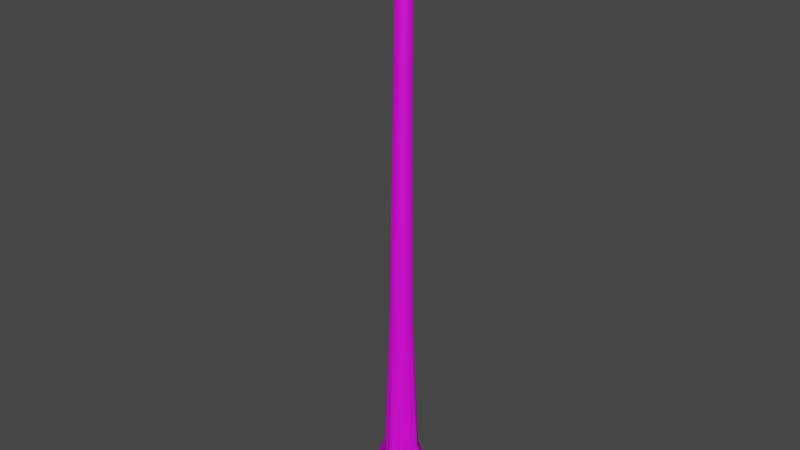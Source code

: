 # Source: Trunk.blend  (saved by Blender 3.4.6; exported with 4.5.12 LTS)
import bpy
from mathutils import Matrix  # noqa: F401  (used for matrix-valued properties, if any)

bpy.ops.wm.read_factory_settings(use_empty=True)
scene = bpy.context.scene
scene.name = 'Scene'

# ---- collections
col_collection = bpy.data.collections.new('Collection'); scene.collection.children.link(col_collection)

# ---- images (referenced by path relative to the original .blend; pixels are not part of the script)
import os
ASSET_DIR = os.environ.get("B2B_ASSET_DIR", "")  # directory of the original .blend (textures are referenced by path, not embedded)
HERE = os.path.dirname(os.path.abspath(__file__))  # packed textures are extracted next to this script under _unpacked/

def load_image(name, relpath, width, height, colorspace="sRGB"):
    """Load a texture the original file referenced (path relative to the .blend, or extracted next to this script)."""
    p = next((c for c in (os.path.join(HERE, relpath), os.path.join(ASSET_DIR, relpath)) if relpath and os.path.exists(c)), "")
    if p:
        img = bpy.data.images.load(p, check_existing=True)
        img.name = name
    else:  # same state as the original file: an image datablock whose file is absent (Cycles renders it pink)
        img = bpy.data.images.new(name, width, height)
        img.source = "FILE"
        img.filepath = "//" + (relpath or name)
    img.colorspace_settings.name = colorspace
    return img
img_bark_color_bmp = load_image('Bark Color.bmp', 'Textures/Bark Color.bmp', 1024, 1024, 'sRGB')

# ---- materials (node trees are filled in below, after node groups)
mat_material_001 = bpy.data.materials.new('Material.001')
mat_material_001.use_transparent_shadow = False

# ---- material node trees
mat_material_001.use_nodes = True; mat_material_001.node_tree.nodes.clear()
_N = mat_material_001.node_tree.nodes; _L = mat_material_001.node_tree.links
n0 = _N.new('ShaderNodeBsdfPrincipled'); n0.name = 'Principled BSDF'; n0.location = (10, 300)
n0.distribution = 'GGX'
n0.subsurface_method = 'RANDOM_WALK_SKIN'
n0.inputs[3].default_value = 1.45
n0.inputs[27].default_value = (0.0, 0.0, 0.0, 1.0)
n0.inputs[28].default_value = 1.0
n1 = _N.new('ShaderNodeOutputMaterial'); n1.name = 'Material Output'; n1.location = (300, 300)
n2 = _N.new('ShaderNodeTexImage'); n2.name = 'Image Texture'; n2.location = (-467, 354)
n2.image = img_bark_color_bmp
_L.new(n0.outputs[0], n1.inputs[0])
_L.new(n2.outputs[0], n0.inputs[0])
n1.is_active_output = True

# ---- world
world_world = bpy.data.worlds.new('World'); scene.world = world_world
world_world.use_nodes = True; world_world.node_tree.nodes.clear()
_N = world_world.node_tree.nodes; _L = world_world.node_tree.links
n0 = _N.new('ShaderNodeOutputWorld'); n0.name = 'World Output'; n0.location = (300, 300)
n1 = _N.new('ShaderNodeBackground'); n1.name = 'Background'; n1.location = (10, 300)
n1.inputs[0].default_value = (0.05088, 0.05088, 0.05088, 1.0)
_L.new(n1.outputs[0], n0.inputs[0])
n0.is_active_output = True
world_world.color = (0.05088, 0.05088, 0.05088)
world_world.use_sun_shadow = False
world_world.sun_shadow_jitter_overblur = 0.0

# ---- meshes
me_cylinder = bpy.data.meshes.new('Cylinder')
me_cylinder.from_pydata([(-0.0452, 5.509, -1.0), (1.118e-08, 1.585, 1.0), (0.6588, 5.44, -1.0), (0.3091, 1.554, 1.0), (0.9907, 1.488, -1.0), (0.6064, 1.464, 1.0), (3.308, 4.079, -1.0), (0.8804, 1.318, 1.0), (3.855, 3.63, -1.0), (1.12, 1.12, 1.0), (2.042, 1.335, -1.0), (1.318, 0.8804, 1.0), (5.18, 1.489, -1.0), (1.464, 0.6064, 1.0), (5.385, 0.8122, -1.0), (1.554, 0.3091, 1.0), (5.455, 0.1082, -1.0), (1.585, -9.152e-09, 1.0), (2.424, 0.03687, -1.0), (1.554, -0.3091, 1.0), (5.377, -1.569, -1.0), (1.464, -0.6064, 1.0), (2.316, -1.44, -1.0), (1.318, -0.8804, 1.0), (3.395, -4.072, -1.0), (1.12, -1.12, 1.0), (2.848, -4.52, -1.0), (0.8804, -1.318, 1.0), (1.637, -2.534, -1.0), (0.6064, -1.464, 1.0), (1.136, -5.257, -1.0), (0.3091, -1.554, 1.0), (0.1522, -5.342, -1.0), (1.118e-08, -1.585, 1.0), (-0.963, -4.961, -1.0), (-0.3091, -1.554, 1.0), (-0.517, -2.456, -1.0), (-0.6064, -1.464, 1.0), (-3.168, -4.52, -1.0), (-0.8804, -1.318, 1.0), (-1.629, -1.752, -1.0), (-1.12, -1.12, 1.0), (-5.249, -2.966, -1.0), (-1.318, -0.8804, 1.0), (-5.583, -2.342, -1.0), (-1.464, -0.6064, 1.0), (-2.283, -0.7078, -1.0), (-1.554, -0.3091, 1.0), (-5.249, -0.5753, -1.0), (-1.585, -9.152e-09, 1.0), (-6.197, 1.034, -1.0), (-1.554, 0.3091, 1.0), (-1.118, 0.4757, -1.0), (-1.464, 0.6064, 1.0), (-4.855, 3.412, -1.0), (-1.318, 0.8804, 1.0), (-4.406, 3.959, -1.0), (-1.12, 1.12, 1.0), (-3.859, 4.408, -1.0), (-0.8804, 1.318, 1.0), (-0.6934, 1.292, -1.0), (-0.6064, 1.464, 1.0), (-0.7492, 5.44, -1.0), (-0.3091, 1.554, 1.0), (-3.702e-08, 2.34, -0.3703), (0.4565, 2.295, -0.3703), (0.8954, 2.162, -0.3703), (1.3, 1.945, -0.3703), (1.654, 1.654, -0.3703), (1.945, 1.3, -0.3703), (2.162, 0.8954, -0.3703), (2.295, 0.4565, -0.3703), (2.34, -2.002e-08, -0.3703), (2.295, -0.4565, -0.3703), (2.162, -0.8954, -0.3703), (1.945, -1.3, -0.3703), (1.654, -1.654, -0.3703), (1.3, -1.945, -0.3703), (0.8954, -2.162, -0.3703), (0.4565, -2.295, -0.3703), (-3.702e-08, -2.34, -0.3703), (-0.4565, -2.295, -0.3703), (-0.8954, -2.162, -0.3703), (-1.3, -1.945, -0.3703), (-1.654, -1.654, -0.3703), (-1.945, -1.3, -0.3703), (-2.162, -0.8954, -0.3703), (-2.295, -0.4565, -0.3703), (-2.34, -2.002e-08, -0.3703), (-2.295, 0.4565, -0.3703), (-2.162, 0.8954, -0.3703), (-1.945, 1.3, -0.3703), (-1.654, 1.654, -0.3703), (-1.3, 1.945, -0.3703), (-0.8954, 2.162, -0.3703), (-0.4565, 2.295, -0.3703), (-2.335e-07, 1.422, 2.944), (0.2383, 1.398, 2.945), (0.4674, 1.329, 2.946), (0.6786, 1.217, 2.949), (0.8636, 1.066, 2.953), (1.016, 0.8815, 2.958), (1.128, 0.6714, 2.963), (1.198, 0.4434, 2.969), (1.221, 0.2063, 2.975), (1.198, -0.03074, 2.981), (1.128, -0.2587, 2.986), (1.016, -0.4688, 2.992), (0.8636, -0.653, 2.996), (0.6786, -0.8041, 3.0), (0.4674, -0.9164, 3.003), (0.2383, -0.9855, 3.005), (-2.335e-07, -1.009, 3.005), (-0.2383, -0.9855, 3.005), (-0.4674, -0.9164, 3.003), (-0.6786, -0.8041, 3.0), (-0.8636, -0.653, 2.996), (-1.016, -0.4688, 2.992), (-1.128, -0.2587, 2.986), (-1.198, -0.03074, 2.981), (-1.221, 0.2063, 2.975), (-1.198, 0.4434, 2.969), (-1.128, 0.6714, 2.963), (-1.016, 0.8815, 2.958), (-0.8636, 1.066, 2.953), (-0.6786, 1.217, 2.949), (-0.4674, 1.329, 2.946), (-0.2383, 1.398, 2.945), (-1.753e-07, 1.601, 5.01), (0.1978, 1.581, 5.01), (0.3879, 1.524, 5.01), (0.5632, 1.43, 5.011), (0.7168, 1.304, 5.011), (0.8428, 1.15, 5.011), (0.9365, 0.9752, 5.011), (0.9942, 0.7851, 5.012), (1.014, 0.5873, 5.012), (0.9942, 0.3896, 5.013), (0.9365, 0.1994, 5.013), (0.8428, 0.02416, 5.013), (0.7168, -0.1294, 5.013), (0.5632, -0.2555, 5.014), (0.3879, -0.3492, 5.014), (0.1978, -0.4069, 5.014), (-1.753e-07, -0.4263, 5.014), (-0.1978, -0.4069, 5.014), (-0.3879, -0.3492, 5.014), (-0.5632, -0.2555, 5.014), (-0.7168, -0.1294, 5.013), (-0.8428, 0.02416, 5.013), (-0.9365, 0.1994, 5.013), (-0.9942, 0.3896, 5.013), (-1.014, 0.5873, 5.012), (-0.9942, 0.7851, 5.012), (-0.9365, 0.9752, 5.011), (-0.8428, 1.15, 5.011), (-0.7168, 1.304, 5.011), (-0.5632, 1.43, 5.011), (-0.3879, 1.524, 5.01), (-0.1978, 1.581, 5.01)], [], [(64, 1, 3, 65), (65, 3, 5, 66), (66, 5, 7, 67), (67, 7, 9, 68), (68, 9, 11, 69), (69, 11, 13, 70), (70, 13, 15, 71), (71, 15, 17, 72), (72, 17, 19, 73), (73, 19, 21, 74), (74, 21, 23, 75), (75, 23, 25, 76), (76, 25, 27, 77), (77, 27, 29, 78), (78, 29, 31, 79), (79, 31, 33, 80), (80, 33, 35, 81), (81, 35, 37, 82), (82, 37, 39, 83), (83, 39, 41, 84), (84, 41, 43, 85), (85, 43, 45, 86), (86, 45, 47, 87), (87, 47, 49, 88), (88, 49, 51, 89), (89, 51, 53, 90), (90, 53, 55, 91), (91, 55, 57, 92), (92, 57, 59, 93), (93, 59, 61, 94), (33, 31, 111, 112), (94, 61, 63, 95), (95, 63, 1, 64), (0, 2, 4, 6, 8, 10, 12, 14, 16, 18, 20, 22, 24, 26, 28, 30, 32, 34, 36, 38, 40, 42, 44, 46, 48, 50, 52, 54, 56, 58, 60, 62), (62, 95, 64, 0), (60, 94, 95, 62), (58, 93, 94, 60), (56, 92, 93, 58), (54, 91, 92, 56), (52, 90, 91, 54), (50, 89, 90, 52), (48, 88, 89, 50), (46, 87, 88, 48), (44, 86, 87, 46), (42, 85, 86, 44), (40, 84, 85, 42), (38, 83, 84, 40), (36, 82, 83, 38), (34, 81, 82, 36), (32, 80, 81, 34), (30, 79, 80, 32), (28, 78, 79, 30), (26, 77, 78, 28), (24, 76, 77, 26), (22, 75, 76, 24), (20, 74, 75, 22), (18, 73, 74, 20), (16, 72, 73, 18), (14, 71, 72, 16), (12, 70, 71, 14), (10, 69, 70, 12), (8, 68, 69, 10), (6, 67, 68, 8), (4, 66, 67, 6), (2, 65, 66, 4), (0, 64, 65, 2), (118, 117, 149, 150), (51, 49, 120, 121), (7, 5, 98, 99), (25, 23, 107, 108), (43, 41, 116, 117), (61, 59, 125, 126), (17, 15, 103, 104), (35, 33, 112, 113), (53, 51, 121, 122), (9, 7, 99, 100), (27, 25, 108, 109), (45, 43, 117, 118), (63, 61, 126, 127), (19, 17, 104, 105), (37, 35, 113, 114), (55, 53, 122, 123), (11, 9, 100, 101), (29, 27, 109, 110), (47, 45, 118, 119), (3, 1, 96, 97), (1, 63, 127, 96), (21, 19, 105, 106), (39, 37, 114, 115), (57, 55, 123, 124), (13, 11, 101, 102), (31, 29, 110, 111), (49, 47, 119, 120), (5, 3, 97, 98), (23, 21, 106, 107), (41, 39, 115, 116), (59, 57, 124, 125), (15, 13, 102, 103), (129, 128, 159, 158, 157, 156, 155, 154, 153, 152, 151, 150, 149, 148, 147, 146, 145, 144, 143, 142, 141, 140, 139, 138, 137, 136, 135, 134, 133, 132, 131, 130), (105, 104, 136, 137), (119, 118, 150, 151), (106, 105, 137, 138), (120, 119, 151, 152), (107, 106, 138, 139), (121, 120, 152, 153), (108, 107, 139, 140), (122, 121, 153, 154), (109, 108, 140, 141), (123, 122, 154, 155), (110, 109, 141, 142), (97, 96, 128, 129), (124, 123, 155, 156), (111, 110, 142, 143), (98, 97, 129, 130), (125, 124, 156, 157), (112, 111, 143, 144), (99, 98, 130, 131), (126, 125, 157, 158), (113, 112, 144, 145), (100, 99, 131, 132), (127, 126, 158, 159), (114, 113, 145, 146), (101, 100, 132, 133), (96, 127, 159, 128), (115, 114, 146, 147), (102, 101, 133, 134), (116, 115, 147, 148), (103, 102, 134, 135), (117, 116, 148, 149), (104, 103, 135, 136)])
me_cylinder.polygons.foreach_set('use_smooth', [True] * 130)
_uv = me_cylinder.uv_layers.new(name='UVMap')
_uv.uv.foreach_set('vector', [1.0, 0.6574, 1.0, 1.0, 0.9688, 1.0, 0.9688, 0.6574, 0.9688, 0.6574, 0.9688, 1.0, 0.9375, 1.0, 0.9375, 0.6574, 0.9375, 0.6574, 0.9375, 1.0, 0.9062, 1.0, 0.9062, 0.6574, 0.9062, 0.6574, 0.9062, 1.0, 0.875, 1.0, 0.875, 0.6574, 0.875, 0.6574, 0.875, 1.0, 0.8438, 1.0, 0.8438, 0.6574, 0.8438, 0.6574, 0.8438, 1.0, 0.8125, 1.0, 0.8125, 0.6574, 0.8125, 0.6574, 0.8125, 1.0, 0.7812, 1.0, 0.7812, 0.6574, 0.7812, 0.6574, 0.7812, 1.0, 0.75, 1.0, 0.75, 0.6574, 0.75, 0.6574, 0.75, 1.0, 0.7188, 1.0, 0.7188, 0.6574, 0.7188, 0.6574, 0.7188, 1.0, 0.6875, 1.0, 0.6875, 0.6574, 0.6875, 0.6574, 0.6875, 1.0, 0.6562, 1.0, 0.6562, 0.6574, 0.6562, 0.6574, 0.6562, 1.0, 0.625, 1.0, 0.625, 0.6574, 0.625, 0.6574, 0.625, 1.0, 0.5938, 1.0, 0.5938, 0.6574, 0.5938, 0.6574, 0.5938, 1.0, 0.5625, 1.0, 0.5625, 0.6574, 0.5625, 0.6574, 0.5625, 1.0, 0.5312, 1.0, 0.5312, 0.6574, 0.5312, 0.6574, 0.5312, 1.0, 0.5, 1.0, 0.5, 0.6574, 0.5, 0.6574, 0.5, 1.0, 0.4688, 1.0, 0.4688, 0.6574, 0.4688, 0.6574, 0.4688, 1.0, 0.4375, 1.0, 0.4375, 0.6574, 0.4375, 0.6574, 0.4375, 1.0, 0.4062, 1.0, 0.4062, 0.6574, 0.4062, 0.6574, 0.4062, 1.0, 0.375, 1.0, 0.375, 0.6574, 0.375, 0.6574, 0.375, 1.0, 0.3438, 1.0, 0.3438, 0.6574, 0.3438, 0.6574, 0.3438, 1.0, 0.3125, 1.0, 0.3125, 0.6574, 0.3125, 0.6574, 0.3125, 1.0, 0.2812, 1.0, 0.2812, 0.6574, 0.2812, 0.6574, 0.2812, 1.0, 0.25, 1.0, 0.25, 0.6574, 0.25, 0.6574, 0.25, 1.0, 0.2188, 1.0, 0.2188, 0.6574, 0.2188, 0.6574, 0.2188, 1.0, 0.1875, 1.0, 0.1875, 0.6574, 0.1875, 0.6574, 0.1875, 1.0, 0.1562, 1.0, 0.1562, 0.6574, 0.1562, 0.6574, 0.1562, 1.0, 0.125, 1.0, 0.125, 0.6574, 0.125, 0.6574, 0.125, 1.0, 0.09375, 1.0, 0.09375, 0.6574, 0.09375, 0.6574, 0.09375, 1.0, 0.0625, 1.0, 0.0625, 0.6574, 0.5, 1.0, 0.5312, 1.0, 0.5312, 1.0, 0.5, 1.0, 0.0625, 0.6574, 0.0625, 1.0, 0.03125, 1.0, 0.03125, 0.6574, 0.03125, 0.6574, 0.03125, 1.0, 0.0, 1.0, 0.0, 0.6574, 0.75, 0.49, 0.7968, 0.4854, 0.8418, 0.4717, 0.8833, 0.4496, 0.9197, 0.4197, 0.9496, 0.3833, 0.9717, 0.3418, 0.9854, 0.2968, 0.99, 0.25, 0.9854, 0.2032, 0.9717, 0.1582, 0.9496, 0.1167, 0.9197, 0.08029, 0.8833, 0.05045, 0.8418, 0.02827, 0.7968, 0.01461, 0.75, 0.01, 0.7032, 0.01461, 0.6582, 0.02827, 0.6167, 0.05045, 0.5803, 0.08029, 0.5504, 0.1167, 0.5283, 0.1582, 0.5146, 0.2032, 0.51, 0.25, 0.5146, 0.2968, 0.5283, 0.3418, 0.5504, 0.3833, 0.5803, 0.4197, 0.6167, 0.4496, 0.6582, 0.4717, 0.7032, 0.4854, 0.03125, 0.5, 0.03125, 0.6574, 0.0, 0.6574, 0.0, 0.5, 0.0625, 0.5, 0.0625, 0.6574, 0.03125, 0.6574, 0.03125, 0.5, 0.09375, 0.5, 0.09375, 0.6574, 0.0625, 0.6574, 0.0625, 0.5, 0.125, 0.5, 0.125, 0.6574, 0.09375, 0.6574, 0.09375, 0.5, 0.1562, 0.5, 0.1562, 0.6574, 0.125, 0.6574, 0.125, 0.5, 0.1875, 0.5, 0.1875, 0.6574, 0.1562, 0.6574, 0.1562, 0.5, 0.2188, 0.5, 0.2188, 0.6574, 0.1875, 0.6574, 0.1875, 0.5, 0.25, 0.5, 0.25, 0.6574, 0.2188, 0.6574, 0.2188, 0.5, 0.2812, 0.5, 0.2812, 0.6574, 0.25, 0.6574, 0.25, 0.5, 0.3125, 0.5, 0.3125, 0.6574, 0.2812, 0.6574, 0.2812, 0.5, 0.3438, 0.5, 0.3438, 0.6574, 0.3125, 0.6574, 0.3125, 0.5, 0.375, 0.5, 0.375, 0.6574, 0.3438, 0.6574, 0.3438, 0.5, 0.4062, 0.5, 0.4062, 0.6574, 0.375, 0.6574, 0.375, 0.5, 0.4375, 0.5, 0.4375, 0.6574, 0.4062, 0.6574, 0.4062, 0.5, 0.4688, 0.5, 0.4688, 0.6574, 0.4375, 0.6574, 0.4375, 0.5, 0.5, 0.5, 0.5, 0.6574, 0.4688, 0.6574, 0.4688, 0.5, 0.5312, 0.5, 0.5312, 0.6574, 0.5, 0.6574, 0.5, 0.5, 0.5625, 0.5, 0.5625, 0.6574, 0.5312, 0.6574, 0.5312, 0.5, 0.5938, 0.5, 0.5938, 0.6574, 0.5625, 0.6574, 0.5625, 0.5, 0.625, 0.5, 0.625, 0.6574, 0.5938, 0.6574, 0.5938, 0.5, 0.6562, 0.5, 0.6562, 0.6574, 0.625, 0.6574, 0.625, 0.5, 0.6875, 0.5, 0.6875, 0.6574, 0.6562, 0.6574, 0.6562, 0.5, 0.7188, 0.5, 0.7188, 0.6574, 0.6875, 0.6574, 0.6875, 0.5, 0.75, 0.5, 0.75, 0.6574, 0.7188, 0.6574, 0.7188, 0.5, 0.7812, 0.5, 0.7812, 0.6574, 0.75, 0.6574, 0.75, 0.5, 0.8125, 0.5, 0.8125, 0.6574, 0.7812, 0.6574, 0.7812, 0.5, 0.8438, 0.5, 0.8438, 0.6574, 0.8125, 0.6574, 0.8125, 0.5, 0.875, 0.5, 0.875, 0.6574, 0.8438, 0.6574, 0.8438, 0.5, 0.9062, 0.5, 0.9062, 0.6574, 0.875, 0.6574, 0.875, 0.5, 0.9375, 0.5, 0.9375, 0.6574, 0.9062, 0.6574, 0.9062, 0.5, 0.9688, 0.5, 0.9688, 0.6574, 0.9375, 0.6574, 0.9375, 0.5, 1.0, 0.5, 1.0, 0.6574, 0.9688, 0.6574, 0.9688, 0.5, 0.3125, 1.0, 0.3438, 1.0, 0.3438, 1.0, 0.3125, 1.0, 0.2188, 1.0, 0.25, 1.0, 0.25, 1.0, 0.2188, 1.0, 0.9062, 1.0, 0.9375, 1.0, 0.9375, 1.0, 0.9062, 1.0, 0.625, 1.0, 0.6562, 1.0, 0.6562, 1.0, 0.625, 1.0, 0.3438, 1.0, 0.375, 1.0, 0.375, 1.0, 0.3438, 1.0, 0.0625, 1.0, 0.09375, 1.0, 0.09375, 1.0, 0.0625, 1.0, 0.75, 1.0, 0.7812, 1.0, 0.7812, 1.0, 0.75, 1.0, 0.4688, 1.0, 0.5, 1.0, 0.5, 1.0, 0.4688, 1.0, 0.1875, 1.0, 0.2188, 1.0, 0.2188, 1.0, 0.1875, 1.0, 0.875, 1.0, 0.9062, 1.0, 0.9062, 1.0, 0.875, 1.0, 0.5938, 1.0, 0.625, 1.0, 0.625, 1.0, 0.5938, 1.0, 0.3125, 1.0, 0.3438, 1.0, 0.3438, 1.0, 0.3125, 1.0, 0.03125, 1.0, 0.0625, 1.0, 0.0625, 1.0, 0.03125, 1.0, 0.7188, 1.0, 0.75, 1.0, 0.75, 1.0, 0.7188, 1.0, 0.4375, 1.0, 0.4688, 1.0, 0.4688, 1.0, 0.4375, 1.0, 0.1562, 1.0, 0.1875, 1.0, 0.1875, 1.0, 0.1562, 1.0, 0.8438, 1.0, 0.875, 1.0, 0.875, 1.0, 0.8438, 1.0, 0.5625, 1.0, 0.5938, 1.0, 0.5938, 1.0, 0.5625, 1.0, 0.2812, 1.0, 0.3125, 1.0, 0.3125, 1.0, 0.2812, 1.0, 0.9688, 1.0, 1.0, 1.0, 1.0, 1.0, 0.9688, 1.0, 0.0, 1.0, 0.03125, 1.0, 0.03125, 1.0, 0.0, 1.0, 0.6875, 1.0, 0.7188, 1.0, 0.7188, 1.0, 0.6875, 1.0, 0.4062, 1.0, 0.4375, 1.0, 0.4375, 1.0, 0.4062, 1.0, 0.125, 1.0, 0.1562, 1.0, 0.1562, 1.0, 0.125, 1.0, 0.8125, 1.0, 0.8438, 1.0, 0.8438, 1.0, 0.8125, 1.0, 0.5312, 1.0, 0.5625, 1.0, 0.5625, 1.0, 0.5312, 1.0, 0.25, 1.0, 0.2812, 1.0, 0.2812, 1.0, 0.25, 1.0, 0.9375, 1.0, 0.9688, 1.0, 0.9688, 1.0, 0.9375, 1.0, 0.6562, 1.0, 0.6875, 1.0, 0.6875, 1.0, 0.6562, 1.0, 0.375, 1.0, 0.4062, 1.0, 0.4062, 1.0, 0.375, 1.0, 0.09375, 1.0, 0.125, 1.0, 0.125, 1.0, 0.09375, 1.0, 0.7812, 1.0, 0.8125, 1.0, 0.8125, 1.0, 0.7812, 1.0, 0.2968, 0.4854, 0.25, 0.49, 0.2032, 0.4854, 0.1582, 0.4717, 0.1167, 0.4496, 0.08029, 0.4197, 0.05045, 0.3833, 0.02827, 0.3418, 0.01461, 0.2968, 0.01, 0.25, 0.01461, 0.2032, 0.02827, 0.1582, 0.05045, 0.1167, 0.08029, 0.08029, 0.1167, 0.05045, 0.1582, 0.02827, 0.2032, 0.01461, 0.25, 0.01, 0.2968, 0.01461, 0.3418, 0.02827, 0.3833, 0.05045, 0.4197, 0.08029, 0.4496, 0.1167, 0.4717, 0.1582, 0.4854, 0.2032, 0.49, 0.25, 0.4854, 0.2968, 0.4717, 0.3418, 0.4496, 0.3833, 0.4197, 0.4197, 0.3833, 0.4496, 0.3418, 0.4717, 0.7188, 1.0, 0.75, 1.0, 0.75, 1.0, 0.7188, 1.0, 0.2812, 1.0, 0.3125, 1.0, 0.3125, 1.0, 0.2812, 1.0, 0.6875, 1.0, 0.7188, 1.0, 0.7188, 1.0, 0.6875, 1.0, 0.25, 1.0, 0.2812, 1.0, 0.2812, 1.0, 0.25, 1.0, 0.6562, 1.0, 0.6875, 1.0, 0.6875, 1.0, 0.6562, 1.0, 0.2188, 1.0, 0.25, 1.0, 0.25, 1.0, 0.2188, 1.0, 0.625, 1.0, 0.6562, 1.0, 0.6562, 1.0, 0.625, 1.0, 0.1875, 1.0, 0.2188, 1.0, 0.2188, 1.0, 0.1875, 1.0, 0.5938, 1.0, 0.625, 1.0, 0.625, 1.0, 0.5938, 1.0, 0.1562, 1.0, 0.1875, 1.0, 0.1875, 1.0, 0.1562, 1.0, 0.5625, 1.0, 0.5938, 1.0, 0.5938, 1.0, 0.5625, 1.0, 0.9688, 1.0, 1.0, 1.0, 1.0, 1.0, 0.9688, 1.0, 0.125, 1.0, 0.1562, 1.0, 0.1562, 1.0, 0.125, 1.0, 0.5312, 1.0, 0.5625, 1.0, 0.5625, 1.0, 0.5312, 1.0, 0.9375, 1.0, 0.9688, 1.0, 0.9688, 1.0, 0.9375, 1.0, 0.09375, 1.0, 0.125, 1.0, 0.125, 1.0, 0.09375, 1.0, 0.5, 1.0, 0.5312, 1.0, 0.5312, 1.0, 0.5, 1.0, 0.9062, 1.0, 0.9375, 1.0, 0.9375, 1.0, 0.9062, 1.0, 0.0625, 1.0, 0.09375, 1.0, 0.09375, 1.0, 0.0625, 1.0, 0.4688, 1.0, 0.5, 1.0, 0.5, 1.0, 0.4688, 1.0, 0.875, 1.0, 0.9062, 1.0, 0.9062, 1.0, 0.875, 1.0, 0.03125, 1.0, 0.0625, 1.0, 0.0625, 1.0, 0.03125, 1.0, 0.4375, 1.0, 0.4688, 1.0, 0.4688, 1.0, 0.4375, 1.0, 0.8438, 1.0, 0.875, 1.0, 0.875, 1.0, 0.8438, 1.0, 0.0, 1.0, 0.03125, 1.0, 0.03125, 1.0, 0.0, 1.0, 0.4062, 1.0, 0.4375, 1.0, 0.4375, 1.0, 0.4062, 1.0, 0.8125, 1.0, 0.8438, 1.0, 0.8438, 1.0, 0.8125, 1.0, 0.375, 1.0, 0.4062, 1.0, 0.4062, 1.0, 0.375, 1.0, 0.7812, 1.0, 0.8125, 1.0, 0.8125, 1.0, 0.7812, 1.0, 0.3438, 1.0, 0.375, 1.0, 0.375, 1.0, 0.3438, 1.0, 0.75, 1.0, 0.7812, 1.0, 0.7812, 1.0, 0.75, 1.0])
me_cylinder.materials.append(mat_material_001)
me_cylinder.update()

# ---- objects
ob_cylinder = bpy.data.objects.new('Cylinder', me_cylinder)

# ---- transforms, parenting, visibility, modifiers, constraints
ob_cylinder.location = (0.0, 0.0, 4.0)
ob_cylinder.scale = (1.491, 1.491, 21.06)

# ---- collection membership
col_collection.objects.link(ob_cylinder)

# ---- scene / render settings (as saved in the file)
scene.frame_start = 1; scene.frame_end = 250; scene.frame_set(1)
scene.render.engine = 'BLENDER_EEVEE_NEXT'
scene.cycles.sampling_pattern = 'TABULATED_SOBOL'
scene.cycles.use_light_tree = False
scene.view_settings.view_transform = 'Filmic'
bpy.context.view_layer.update()

# ---- added for rendering (the .blend has no active camera and no usable light): camera, sun
cam_auto = bpy.data.cameras.new('AutoCamera')
cam_auto.lens = 50.0
cam_auto.sensor_width = 36.0
cam_auto.clip_end = 2092.42
ob_auto_camera = bpy.data.objects.new('AutoCamera', cam_auto)
scene.collection.objects.link(ob_auto_camera)
ob_auto_camera.location = (118.673, -142.947, 141.649)
ob_auto_camera.rotation_euler = (1.09748, -7.21219e-08, 0.694738)
scene.camera = ob_auto_camera
light_auto_sun = bpy.data.lights.new('AutoSun', 'SUN')
light_auto_sun.energy = 3.0
light_auto_sun.angle = 0.0523599
ob_auto_sun = bpy.data.objects.new('AutoSun', light_auto_sun)
scene.collection.objects.link(ob_auto_sun)
ob_auto_sun.rotation_euler = (0.872665, 0.174533, 0.523599)
bpy.context.view_layer.update()
